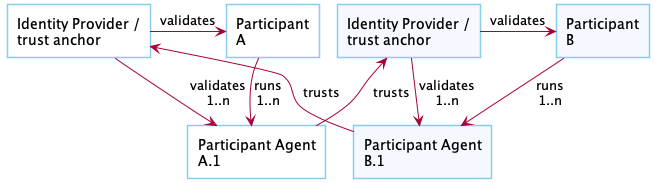

The diagram above was rendered by PlantUML. Its source (embedded in the PNG):
@startuml

!pragma layout smetana

skinParam NoteBackgroundColor WhiteSmoke
skinParam NoteFontColor Black
skinParam ParticipantBackgroundColor WhiteSmoke
skinParam ActorBackgroundColor WhiteSmoke
skinParam AgentBackgroundColor White
skinParam AgentBorderColor SkyBlue
skinparam shadowing false

!define ConsumerColor f8f2ff
!define ProviderColor d9edff
!define WarningColor Business
!define LeadColor Technology

!define A_Color White
!define B_Color F5F9FF

agent ParticipantA as "Participant\nA" #A_Color
agent ParticipantAgentA as "Participant Agent\nA.1" #A_Color
agent IDP1 as "Identity Provider /\ntrust anchor" #A_Color
agent IDP2 as "Identity Provider /\ntrust anchor" #B_Color
agent ParticipantAgentB as "Participant Agent\nB.1" #B_Color
agent ParticipantB as "Participant\nB" #B_Color


ParticipantA -down-> ParticipantAgentA : runs\n1..n
IDP1 -> ParticipantA : validates
IDP1 --> ParticipantAgentA : validates\n1..n
ParticipantAgentA -up-> IDP2 : trusts


ParticipantB -down-> ParticipantAgentB: runs\n1..n
IDP2 -> ParticipantB : validates
IDP2 --> ParticipantAgentB : validates\n1..n
ParticipantAgentB -up-> IDP1: trusts

' STYLING
ParticipantAgentA -[hidden]right-> ParticipantAgentB

@enduml